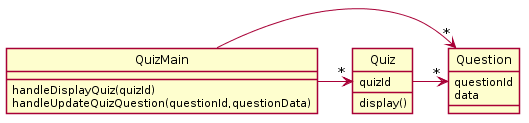

The diagram above was rendered by PlantUML. Its source (embedded in the PNG):
@startuml
skinparam style strictuml
class QuizMain{
handleDisplayQuiz(quizId)
handleUpdateQuizQuestion(questionId,questionData)
}
class Quiz{
quizId
display()
}
class Question{
questionId
data
}
QuizMain->"*" Quiz
QuizMain-> "*" Question
Quiz -> "*" Question
@enduml